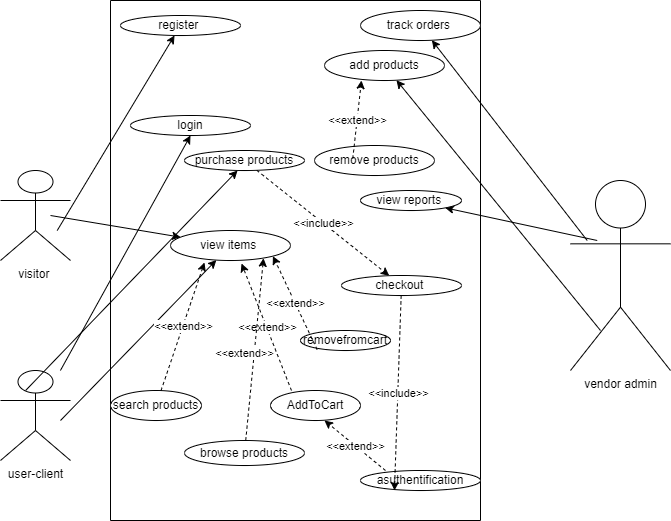

The diagram above was exported from draw.io. Its source (the exported page's mxGraphModel, read from the mxfile embedded in the PNG):
<mxGraphModel dx="1102" dy="557" grid="1" gridSize="10" guides="1" tooltips="1" connect="1" arrows="1" fold="1" page="1" pageScale="1" pageWidth="827" pageHeight="1169" math="0" shadow="0">
  <root>
    <object label="" id="0">
      <mxCell />
    </object>
    <mxCell id="1" parent="0" />
    <mxCell id="mWm4VxAigSJ7sHkCxpCl-2" value="visitor&amp;nbsp;" style="shape=umlActor;verticalLabelPosition=bottom;verticalAlign=top;html=1;outlineConnect=0;" vertex="1" parent="1">
      <mxGeometry x="100" y="210" width="70" height="90" as="geometry" />
    </mxCell>
    <mxCell id="mWm4VxAigSJ7sHkCxpCl-16" value="vendor admin" style="shape=umlActor;verticalLabelPosition=bottom;verticalAlign=top;html=1;outlineConnect=0;" vertex="1" parent="1">
      <mxGeometry x="670" y="220" width="100" height="190" as="geometry" />
    </mxCell>
    <mxCell id="mWm4VxAigSJ7sHkCxpCl-19" value="user-client" style="shape=umlActor;verticalLabelPosition=bottom;verticalAlign=top;html=1;outlineConnect=0;" vertex="1" parent="1">
      <mxGeometry x="100" y="410" width="70" height="90" as="geometry" />
    </mxCell>
    <mxCell id="mWm4VxAigSJ7sHkCxpCl-25" value="" style="endArrow=classic;html=1;rounded=0;" edge="1" parent="1" target="mWm4VxAigSJ7sHkCxpCl-4">
      <mxGeometry width="50" height="50" relative="1" as="geometry">
        <mxPoint x="160" y="460" as="sourcePoint" />
        <mxPoint x="210" y="410" as="targetPoint" />
      </mxGeometry>
    </mxCell>
    <mxCell id="mWm4VxAigSJ7sHkCxpCl-26" value="" style="endArrow=classic;html=1;rounded=0;" edge="1" parent="1" target="mWm4VxAigSJ7sHkCxpCl-10">
      <mxGeometry width="50" height="50" relative="1" as="geometry">
        <mxPoint x="700" y="370" as="sourcePoint" />
        <mxPoint x="780" y="270" as="targetPoint" />
      </mxGeometry>
    </mxCell>
    <mxCell id="mWm4VxAigSJ7sHkCxpCl-29" value="" style="swimlane;startSize=0;" vertex="1" parent="1">
      <mxGeometry x="210" y="40" width="370" height="520" as="geometry" />
    </mxCell>
    <mxCell id="mWm4VxAigSJ7sHkCxpCl-31" value="" style="endArrow=classic;html=1;rounded=0;" edge="1" parent="mWm4VxAigSJ7sHkCxpCl-29" target="mWm4VxAigSJ7sHkCxpCl-9">
      <mxGeometry width="50" height="50" relative="1" as="geometry">
        <mxPoint x="476.72" y="240" as="sourcePoint" />
        <mxPoint x="230.0020117735137" y="425.03849116986476" as="targetPoint" />
      </mxGeometry>
    </mxCell>
    <mxCell id="mWm4VxAigSJ7sHkCxpCl-34" value="" style="endArrow=classic;html=1;rounded=0;" edge="1" parent="mWm4VxAigSJ7sHkCxpCl-29" target="mWm4VxAigSJ7sHkCxpCl-12">
      <mxGeometry width="50" height="50" relative="1" as="geometry">
        <mxPoint x="486.72" y="240" as="sourcePoint" />
        <mxPoint x="240.0020117735137" y="425.03849116986476" as="targetPoint" />
      </mxGeometry>
    </mxCell>
    <mxCell id="mWm4VxAigSJ7sHkCxpCl-6" value="purchase products" style="ellipse;whiteSpace=wrap;html=1;" vertex="1" parent="mWm4VxAigSJ7sHkCxpCl-29">
      <mxGeometry x="74" y="150" width="120" height="20" as="geometry" />
    </mxCell>
    <mxCell id="mWm4VxAigSJ7sHkCxpCl-40" value="checkout&amp;nbsp;" style="ellipse;whiteSpace=wrap;html=1;" vertex="1" parent="mWm4VxAigSJ7sHkCxpCl-29">
      <mxGeometry x="231" y="275" width="120" height="20" as="geometry" />
    </mxCell>
    <mxCell id="mWm4VxAigSJ7sHkCxpCl-44" value="" style="endArrow=classic;html=1;rounded=0;dashed=1;" edge="1" parent="mWm4VxAigSJ7sHkCxpCl-29" source="mWm4VxAigSJ7sHkCxpCl-6" target="mWm4VxAigSJ7sHkCxpCl-40">
      <mxGeometry relative="1" as="geometry">
        <mxPoint x="140" y="250" as="sourcePoint" />
        <mxPoint x="300" y="250" as="targetPoint" />
      </mxGeometry>
    </mxCell>
    <mxCell id="mWm4VxAigSJ7sHkCxpCl-45" value="&amp;lt;&amp;lt;include&amp;gt;&amp;gt;" style="edgeLabel;resizable=0;html=1;align=center;verticalAlign=middle;" connectable="0" vertex="1" parent="mWm4VxAigSJ7sHkCxpCl-44">
      <mxGeometry relative="1" as="geometry" />
    </mxCell>
    <mxCell id="mWm4VxAigSJ7sHkCxpCl-13" value="search products" style="ellipse;whiteSpace=wrap;html=1;" vertex="1" parent="mWm4VxAigSJ7sHkCxpCl-29">
      <mxGeometry y="390" width="91" height="30" as="geometry" />
    </mxCell>
    <mxCell id="mWm4VxAigSJ7sHkCxpCl-4" value="view items&amp;nbsp;" style="ellipse;whiteSpace=wrap;html=1;" vertex="1" parent="mWm4VxAigSJ7sHkCxpCl-29">
      <mxGeometry x="60" y="230" width="120" height="30" as="geometry" />
    </mxCell>
    <mxCell id="mWm4VxAigSJ7sHkCxpCl-12" value="view reports&amp;nbsp;" style="ellipse;whiteSpace=wrap;html=1;" vertex="1" parent="mWm4VxAigSJ7sHkCxpCl-29">
      <mxGeometry x="250" y="190" width="101" height="20" as="geometry" />
    </mxCell>
    <mxCell id="mWm4VxAigSJ7sHkCxpCl-10" value="add products" style="ellipse;whiteSpace=wrap;html=1;" vertex="1" parent="mWm4VxAigSJ7sHkCxpCl-29">
      <mxGeometry x="214" y="50" width="120" height="30" as="geometry" />
    </mxCell>
    <mxCell id="mWm4VxAigSJ7sHkCxpCl-9" value="track orders&amp;nbsp;" style="ellipse;whiteSpace=wrap;html=1;" vertex="1" parent="mWm4VxAigSJ7sHkCxpCl-29">
      <mxGeometry x="250" y="10" width="120" height="30" as="geometry" />
    </mxCell>
    <mxCell id="mWm4VxAigSJ7sHkCxpCl-48" value="AddToCart" style="ellipse;whiteSpace=wrap;html=1;" vertex="1" parent="mWm4VxAigSJ7sHkCxpCl-29">
      <mxGeometry x="160" y="390" width="90" height="30" as="geometry" />
    </mxCell>
    <mxCell id="mWm4VxAigSJ7sHkCxpCl-49" value="" style="endArrow=classic;html=1;rounded=0;dashed=1;entryX=0.592;entryY=1.1;entryDx=0;entryDy=0;entryPerimeter=0;exitX=0.233;exitY=0;exitDx=0;exitDy=0;exitPerimeter=0;" edge="1" parent="mWm4VxAigSJ7sHkCxpCl-29" source="mWm4VxAigSJ7sHkCxpCl-48" target="mWm4VxAigSJ7sHkCxpCl-4">
      <mxGeometry relative="1" as="geometry">
        <mxPoint x="105" y="460" as="sourcePoint" />
        <mxPoint x="265" y="460" as="targetPoint" />
      </mxGeometry>
    </mxCell>
    <mxCell id="mWm4VxAigSJ7sHkCxpCl-50" value="&amp;lt;&amp;lt;extend&amp;gt;&amp;gt;" style="edgeLabel;resizable=0;html=1;align=center;verticalAlign=middle;" connectable="0" vertex="1" parent="mWm4VxAigSJ7sHkCxpCl-49">
      <mxGeometry relative="1" as="geometry" />
    </mxCell>
    <mxCell id="mWm4VxAigSJ7sHkCxpCl-53" value="" style="endArrow=classic;html=1;rounded=0;dashed=1;entryX=0.283;entryY=1.067;entryDx=0;entryDy=0;entryPerimeter=0;" edge="1" parent="mWm4VxAigSJ7sHkCxpCl-29" source="mWm4VxAigSJ7sHkCxpCl-13" target="mWm4VxAigSJ7sHkCxpCl-4">
      <mxGeometry relative="1" as="geometry">
        <mxPoint x="128.95999999999998" y="478.866487110427" as="sourcePoint" />
        <mxPoint x="209.99999999999994" y="390" as="targetPoint" />
      </mxGeometry>
    </mxCell>
    <mxCell id="mWm4VxAigSJ7sHkCxpCl-54" value="&amp;lt;&amp;lt;extend&amp;gt;&amp;gt;" style="edgeLabel;resizable=0;html=1;align=center;verticalAlign=middle;" connectable="0" vertex="1" parent="mWm4VxAigSJ7sHkCxpCl-53">
      <mxGeometry relative="1" as="geometry" />
    </mxCell>
    <mxCell id="mWm4VxAigSJ7sHkCxpCl-55" value="browse products" style="ellipse;whiteSpace=wrap;html=1;" vertex="1" parent="mWm4VxAigSJ7sHkCxpCl-29">
      <mxGeometry x="74" y="440" width="120" height="25" as="geometry" />
    </mxCell>
    <mxCell id="mWm4VxAigSJ7sHkCxpCl-56" value="" style="endArrow=classic;html=1;rounded=0;dashed=1;entryX=0.775;entryY=0.925;entryDx=0;entryDy=0;entryPerimeter=0;" edge="1" parent="mWm4VxAigSJ7sHkCxpCl-29" source="mWm4VxAigSJ7sHkCxpCl-55" target="mWm4VxAigSJ7sHkCxpCl-4">
      <mxGeometry relative="1" as="geometry">
        <mxPoint x="158.96000000000004" y="433.866487110427" as="sourcePoint" />
        <mxPoint x="240" y="345" as="targetPoint" />
      </mxGeometry>
    </mxCell>
    <mxCell id="mWm4VxAigSJ7sHkCxpCl-57" value="&amp;lt;&amp;lt;extend&amp;gt;&amp;gt;" style="edgeLabel;resizable=0;html=1;align=center;verticalAlign=middle;" connectable="0" vertex="1" parent="mWm4VxAigSJ7sHkCxpCl-56">
      <mxGeometry relative="1" as="geometry">
        <mxPoint x="-11" y="4" as="offset" />
      </mxGeometry>
    </mxCell>
    <mxCell id="mWm4VxAigSJ7sHkCxpCl-63" value="" style="endArrow=classic;html=1;rounded=0;entryX=0.442;entryY=1;entryDx=0;entryDy=0;entryPerimeter=0;" edge="1" parent="mWm4VxAigSJ7sHkCxpCl-29" target="mWm4VxAigSJ7sHkCxpCl-6">
      <mxGeometry width="50" height="50" relative="1" as="geometry">
        <mxPoint x="-84.87999999999997" y="390" as="sourcePoint" />
        <mxPoint x="139.99879622010678" y="472.27062132604647" as="targetPoint" />
      </mxGeometry>
    </mxCell>
    <mxCell id="mWm4VxAigSJ7sHkCxpCl-64" value="asuthentification" style="ellipse;whiteSpace=wrap;html=1;" vertex="1" parent="mWm4VxAigSJ7sHkCxpCl-29">
      <mxGeometry x="250" y="470" width="120" height="20" as="geometry" />
    </mxCell>
    <mxCell id="mWm4VxAigSJ7sHkCxpCl-65" value="" style="endArrow=classic;html=1;rounded=0;dashed=1;entryX=0.283;entryY=1;entryDx=0;entryDy=0;entryPerimeter=0;" edge="1" parent="mWm4VxAigSJ7sHkCxpCl-29" source="mWm4VxAigSJ7sHkCxpCl-40" target="mWm4VxAigSJ7sHkCxpCl-64">
      <mxGeometry relative="1" as="geometry">
        <mxPoint x="160.9985222910172" y="119.67176751160005" as="sourcePoint" />
        <mxPoint x="184.9495251459561" y="170.00274093515682" as="targetPoint" />
      </mxGeometry>
    </mxCell>
    <mxCell id="mWm4VxAigSJ7sHkCxpCl-66" value="&amp;lt;&amp;lt;include&amp;gt;&amp;gt;" style="edgeLabel;resizable=0;html=1;align=center;verticalAlign=middle;" connectable="0" vertex="1" parent="mWm4VxAigSJ7sHkCxpCl-65">
      <mxGeometry relative="1" as="geometry" />
    </mxCell>
    <mxCell id="mWm4VxAigSJ7sHkCxpCl-7" value="register&amp;nbsp;" style="ellipse;whiteSpace=wrap;html=1;" vertex="1" parent="mWm4VxAigSJ7sHkCxpCl-29">
      <mxGeometry x="10" y="15" width="120" height="20" as="geometry" />
    </mxCell>
    <mxCell id="mWm4VxAigSJ7sHkCxpCl-70" value="login" style="ellipse;whiteSpace=wrap;html=1;" vertex="1" parent="mWm4VxAigSJ7sHkCxpCl-29">
      <mxGeometry x="20" y="115" width="120" height="20" as="geometry" />
    </mxCell>
    <mxCell id="mWm4VxAigSJ7sHkCxpCl-76" value="" style="endArrow=classic;html=1;rounded=0;dashed=1;entryX=0.592;entryY=1.1;entryDx=0;entryDy=0;entryPerimeter=0;exitX=0.208;exitY=0;exitDx=0;exitDy=0;exitPerimeter=0;" edge="1" parent="mWm4VxAigSJ7sHkCxpCl-29" source="mWm4VxAigSJ7sHkCxpCl-64">
      <mxGeometry relative="1" as="geometry">
        <mxPoint x="283.93" y="457" as="sourcePoint" />
        <mxPoint x="213.99999999999994" y="420" as="targetPoint" />
      </mxGeometry>
    </mxCell>
    <mxCell id="mWm4VxAigSJ7sHkCxpCl-77" value="&amp;lt;&amp;lt;extend&amp;gt;&amp;gt;" style="edgeLabel;resizable=0;html=1;align=center;verticalAlign=middle;" connectable="0" vertex="1" parent="mWm4VxAigSJ7sHkCxpCl-76">
      <mxGeometry relative="1" as="geometry" />
    </mxCell>
    <mxCell id="mWm4VxAigSJ7sHkCxpCl-79" value="remove products" style="ellipse;whiteSpace=wrap;html=1;" vertex="1" parent="mWm4VxAigSJ7sHkCxpCl-29">
      <mxGeometry x="204" y="145" width="120" height="30" as="geometry" />
    </mxCell>
    <mxCell id="mWm4VxAigSJ7sHkCxpCl-81" value="removefromcart" style="ellipse;whiteSpace=wrap;html=1;" vertex="1" parent="mWm4VxAigSJ7sHkCxpCl-29">
      <mxGeometry x="190" y="330" width="90" height="20" as="geometry" />
    </mxCell>
    <mxCell id="mWm4VxAigSJ7sHkCxpCl-82" value="" style="endArrow=classic;html=1;rounded=0;dashed=1;entryX=1;entryY=1;entryDx=0;entryDy=0;" edge="1" parent="mWm4VxAigSJ7sHkCxpCl-29" target="mWm4VxAigSJ7sHkCxpCl-4">
      <mxGeometry relative="1" as="geometry">
        <mxPoint x="206.57922950407942" y="349.0422793837649" as="sourcePoint" />
        <mxPoint x="250" y="220.95999999999998" as="targetPoint" />
      </mxGeometry>
    </mxCell>
    <mxCell id="mWm4VxAigSJ7sHkCxpCl-83" value="&amp;lt;&amp;lt;extend&amp;gt;&amp;gt;" style="edgeLabel;resizable=0;html=1;align=center;verticalAlign=middle;" connectable="0" vertex="1" parent="mWm4VxAigSJ7sHkCxpCl-82">
      <mxGeometry relative="1" as="geometry" />
    </mxCell>
    <mxCell id="mWm4VxAigSJ7sHkCxpCl-84" value="" style="endArrow=classic;html=1;rounded=0;dashed=1;entryX=0.308;entryY=1;entryDx=0;entryDy=0;entryPerimeter=0;" edge="1" parent="mWm4VxAigSJ7sHkCxpCl-29" target="mWm4VxAigSJ7sHkCxpCl-10">
      <mxGeometry relative="1" as="geometry">
        <mxPoint x="242.28922950407946" y="158.0822793837649" as="sourcePoint" />
        <mxPoint x="285.71000000000004" y="30" as="targetPoint" />
      </mxGeometry>
    </mxCell>
    <mxCell id="mWm4VxAigSJ7sHkCxpCl-85" value="&amp;lt;&amp;lt;extend&amp;gt;&amp;gt;" style="edgeLabel;resizable=0;html=1;align=center;verticalAlign=middle;" connectable="0" vertex="1" parent="mWm4VxAigSJ7sHkCxpCl-84">
      <mxGeometry relative="1" as="geometry" />
    </mxCell>
    <mxCell id="mWm4VxAigSJ7sHkCxpCl-33" value="" style="endArrow=classic;html=1;rounded=0;" edge="1" parent="1" target="mWm4VxAigSJ7sHkCxpCl-7">
      <mxGeometry width="50" height="50" relative="1" as="geometry">
        <mxPoint x="156.72000000000003" y="270" as="sourcePoint" />
        <mxPoint x="-89.99798822648631" y="455.03849116986476" as="targetPoint" />
      </mxGeometry>
    </mxCell>
    <mxCell id="mWm4VxAigSJ7sHkCxpCl-35" value="" style="endArrow=classic;html=1;rounded=0;" edge="1" parent="1" target="mWm4VxAigSJ7sHkCxpCl-4">
      <mxGeometry width="50" height="50" relative="1" as="geometry">
        <mxPoint x="150" y="255" as="sourcePoint" />
        <mxPoint x="200" y="205" as="targetPoint" />
      </mxGeometry>
    </mxCell>
    <mxCell id="mWm4VxAigSJ7sHkCxpCl-74" value="" style="endArrow=classic;html=1;rounded=0;entryX=0.5;entryY=1;entryDx=0;entryDy=0;" edge="1" parent="1" source="mWm4VxAigSJ7sHkCxpCl-19" target="mWm4VxAigSJ7sHkCxpCl-70">
      <mxGeometry width="50" height="50" relative="1" as="geometry">
        <mxPoint x="185.72000000000003" y="430" as="sourcePoint" />
        <mxPoint x="50" y="430" as="targetPoint" />
      </mxGeometry>
    </mxCell>
  </root>
</mxGraphModel>